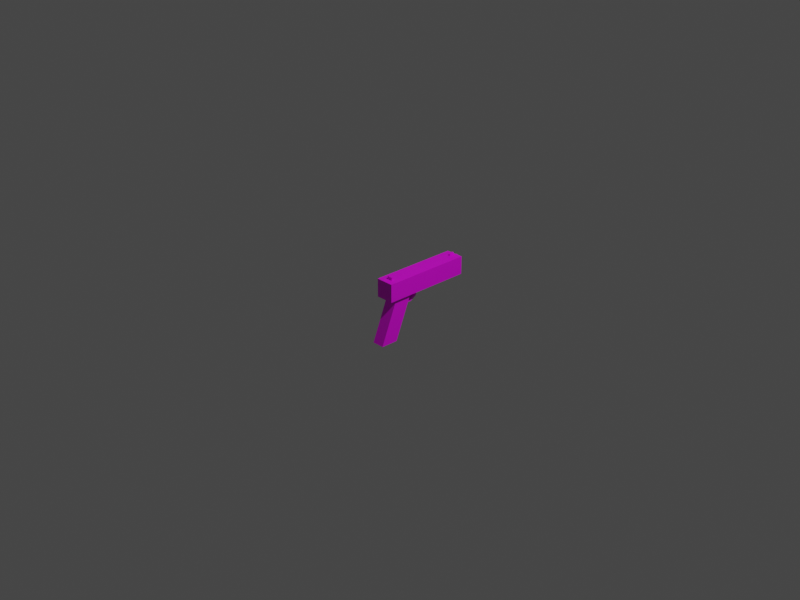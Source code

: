 # Source: glock1.blend  (saved by Blender 3.4.6; exported with 4.5.12 LTS)
import bpy
from mathutils import Matrix  # noqa: F401  (used for matrix-valued properties, if any)

bpy.ops.wm.read_factory_settings(use_empty=True)
scene = bpy.context.scene
scene.name = 'Scene'

# ---- collections
col_collection = bpy.data.collections.new('Collection'); scene.collection.children.link(col_collection)

# ---- images (referenced by path relative to the original .blend; pixels are not part of the script)
import os
ASSET_DIR = os.environ.get("B2B_ASSET_DIR", "")  # directory of the original .blend (textures are referenced by path, not embedded)
HERE = os.path.dirname(os.path.abspath(__file__))  # packed textures are extracted next to this script under _unpacked/

def load_image(name, relpath, width, height, colorspace="sRGB"):
    """Load a texture the original file referenced (path relative to the .blend, or extracted next to this script)."""
    p = next((c for c in (os.path.join(HERE, relpath), os.path.join(ASSET_DIR, relpath)) if relpath and os.path.exists(c)), "")
    if p:
        img = bpy.data.images.load(p, check_existing=True)
        img.name = name
    else:  # same state as the original file: an image datablock whose file is absent (Cycles renders it pink)
        img = bpy.data.images.new(name, width, height)
        img.source = "FILE"
        img.filepath = "//" + (relpath or name)
    img.colorspace_settings.name = colorspace
    return img
img_glock_png = load_image('glock.png', 'glock.png', 1024, 1024, 'sRGB')

# ---- materials (node trees are filled in below, after node groups)
mat_material = bpy.data.materials.new('Material')
mat_material.alpha_threshold = 0.0
mat_material.roughness = 0.5
mat_material.line_color = (0.0, 0.0, 0.0, 1.0)

# ---- material node trees
mat_material.use_nodes = True; mat_material.node_tree.nodes.clear()
_N = mat_material.node_tree.nodes; _L = mat_material.node_tree.links
n0 = _N.new('ShaderNodeOutputMaterial'); n0.name = 'Material Output'; n0.location = (300, 300)
n1 = _N.new('ShaderNodeBsdfPrincipled'); n1.name = 'Principled BSDF'; n1.location = (10, 300)
n1.distribution = 'GGX'
n1.subsurface_method = 'RANDOM_WALK_SKIN'
n1.inputs[3].default_value = 1.45
n1.inputs[27].default_value = (0.0, 0.0, 0.0, 1.0)
n1.inputs[28].default_value = 1.0
n2 = _N.new('ShaderNodeTexImage'); n2.name = 'Image Texture'; n2.location = (-384, 249)
n2.image = img_glock_png
n2.interpolation = 'Closest'
_L.new(n1.outputs[0], n0.inputs[0])
_L.new(n2.outputs[0], n1.inputs[0])
n0.is_active_output = True

# ---- world
world_world = bpy.data.worlds.new('World'); scene.world = world_world
world_world.use_nodes = True; world_world.node_tree.nodes.clear()
_N = world_world.node_tree.nodes; _L = world_world.node_tree.links
n0 = _N.new('ShaderNodeOutputWorld'); n0.name = 'World Output'; n0.location = (300, 300)
n1 = _N.new('ShaderNodeBackground'); n1.name = 'Background'; n1.location = (10, 300)
n1.inputs[0].default_value = (0.05088, 0.05088, 0.05088, 1.0)
_L.new(n1.outputs[0], n0.inputs[0])
n0.is_active_output = True
world_world.color = (0.05088, 0.05088, 0.05088)
world_world.use_sun_shadow = False
world_world.sun_shadow_jitter_overblur = 0.0

# ---- cameras
cam_camera = bpy.data.cameras.new('Camera')
cam_camera.clip_end = 100.0
cam_camera.ortho_scale = 7.314

# ---- lights
light_light = bpy.data.lights.new('Light', 'POINT')
light_light.transmission_factor = 0.0
light_light.energy = 1000.0
light_light.shadow_soft_size = 0.1
light_light.shadow_maximum_resolution = 0.006
light_light.use_absolute_resolution = True

# ---- meshes
me_glock = bpy.data.meshes.new('glock')
me_glock.from_pydata([(0.1, 0.16, 0.2), (0.1, 0.16, 0.0), (0.1, -0.04, 0.2), (0.1, -0.04, 0.0), (-0.1, 0.16, 0.2), (-0.1, 0.16, 0.0), (-0.1, -0.04, 0.2), (-0.1, -0.04, 0.0), (0.06804, -0.019, 0.01333), (0.06804, 0.01996, 0.01186), (0.06804, -0.05922, -0.4787), (0.06804, -0.02027, -0.4801), (-0.06804, -0.019, 0.01333), (-0.06804, 0.01996, 0.01186), (-0.06804, -0.05922, -0.4787), (-0.06804, -0.02027, -0.4801), (-3.725e-10, 0.1661, 0.1879), (-3.725e-10, 0.1597, 0.1879), (0.03536, 0.1661, 0.1732), (0.03536, 0.1597, 0.1732), (0.05, 0.1661, 0.1379), (0.05, 0.1597, 0.1379), (0.03536, 0.1661, 0.1025), (0.03536, 0.1597, 0.1025), (-3.725e-10, 0.1661, 0.08788), (-3.725e-10, 0.1597, 0.08788), (-0.03536, 0.1661, 0.1025), (-0.03536, 0.1597, 0.1025), (-0.05, 0.1661, 0.1379), (-0.05, 0.1597, 0.1379), (-0.03536, 0.1661, 0.1732), (-0.03536, 0.1597, 0.1732), (-3.725e-10, 0.1661, 0.1754), (-3.725e-10, 0.1597, 0.1754), (0.02652, 0.1661, 0.1644), (0.02652, 0.1597, 0.1644), (0.0375, 0.1661, 0.1379), (0.0375, 0.1597, 0.1379), (0.02652, 0.1661, 0.1114), (0.02652, 0.1597, 0.1114), (-3.725e-10, 0.1661, 0.1004), (-3.725e-10, 0.1597, 0.1004), (-0.02652, 0.1661, 0.1114), (-0.02652, 0.1597, 0.1114), (-0.0375, 0.1661, 0.1379), (-0.0375, 0.1597, 0.1379), (-0.02652, 0.1661, 0.1644), (-0.02652, 0.1597, 0.1644), (0.03223, 0.009419, -0.09117), (-0.03223, 0.009419, -0.09117), (0.03223, 0.02642, -0.08979), (-0.03223, 0.02642, -0.08979), (0.03223, 0.03647, -0.05907), (-0.03223, 0.03647, -0.05907), (0.03223, 0.03937, 0.005272), (-0.03223, 0.03937, 0.005272), (0.03223, 0.007355, -0.1143), (-0.03223, 0.007355, -0.1143), (0.03223, 0.02658, -0.1151), (-0.03223, 0.02658, -0.1151), (0.03223, 0.04057, -0.07395), (-0.03223, 0.04057, -0.07395), (0.03223, 0.04444, 0.005272), (-0.03223, 0.04444, 0.005272), (0.0159, 0.0242, 0.00168), (-0.0159, 0.0242, 0.00168), (0.0159, 0.02164, -0.02883), (-0.0159, 0.02164, -0.02883), (0.0159, 0.02401, -0.05647), (-0.0159, 0.02401, -0.05647), (0.0159, 0.0217, 0.002524), (-0.0159, 0.0217, 0.002524), (0.0159, 0.01914, -0.02883), (-0.0159, 0.01914, -0.02883), (0.0159, 0.02189, -0.06307), (-0.0159, 0.02189, -0.06307), (-0.01, 0.1436, 0.2021), (-0.01, 0.1436, 0.2209), (-0.01, 0.1543, 0.2021), (-0.01, 0.1543, 0.2274), (0.01, 0.1436, 0.2021), (0.01, 0.1436, 0.2209), (0.01, 0.1543, 0.2021), (0.01, 0.1543, 0.2274), (-0.03087, -0.026, 0.2), (-0.03087, -0.026, 0.23), (-0.03087, -0.022, 0.2), (-0.03087, -0.022, 0.23), (0.03087, -0.026, 0.2), (0.03087, -0.026, 0.23), (0.03087, -0.022, 0.2), (0.03087, -0.022, 0.23)], [], [(0, 4, 6, 2), (3, 2, 6, 7), (7, 6, 4, 5), (5, 1, 3, 7), (1, 0, 2, 3), (5, 4, 0, 1), (8, 12, 14, 10), (11, 10, 14, 15), (15, 14, 12, 13), (13, 9, 11, 15), (9, 8, 10, 11), (13, 12, 8, 9), (16, 17, 19, 18), (18, 19, 21, 20), (20, 21, 23, 22), (22, 23, 25, 24), (24, 25, 27, 26), (26, 27, 29, 28), (28, 29, 31, 30), (30, 31, 17, 16), (32, 34, 35, 33), (34, 36, 37, 35), (36, 38, 39, 37), (38, 40, 41, 39), (40, 42, 43, 41), (42, 44, 45, 43), (44, 46, 47, 45), (46, 32, 33, 47), (16, 18, 34, 32), (19, 17, 33, 35), (18, 20, 36, 34), (21, 19, 35, 37), (20, 22, 38, 36), (23, 21, 37, 39), (22, 24, 40, 38), (25, 23, 39, 41), (24, 26, 42, 40), (27, 25, 41, 43), (26, 28, 44, 42), (29, 27, 43, 45), (28, 30, 46, 44), (31, 29, 45, 47), (30, 16, 32, 46), (17, 31, 47, 33), (56, 58, 50, 48), (59, 57, 49, 51), (58, 60, 52, 50), (61, 59, 51, 53), (60, 62, 54, 52), (63, 61, 53, 55), (51, 49, 48, 50), (53, 51, 50, 52), (55, 53, 52, 54), (59, 58, 56, 57), (61, 60, 58, 59), (63, 62, 60, 61), (70, 72, 66, 64), (73, 71, 65, 67), (72, 74, 68, 66), (75, 73, 67, 69), (67, 65, 64, 66), (69, 67, 66, 68), (73, 72, 70, 71), (75, 74, 72, 73), (76, 77, 79, 78), (78, 79, 83, 82), (82, 83, 81, 80), (80, 81, 77, 76), (78, 82, 80, 76), (83, 79, 77, 81), (84, 85, 87, 86), (86, 87, 91, 90), (90, 91, 89, 88), (88, 89, 85, 84), (86, 90, 88, 84), (91, 87, 85, 89)])
_uv = me_glock.uv_layers.new(name='UVMap')
_uv.uv.foreach_set('vector', [0.9736, 0.8462, 0.9736, 0.9701, 0.3539, 0.9701, 0.3539, 0.8462, 0.266, 0.3252, 0.266, 0.4491, 0.1421, 0.4491, 0.1421, 0.3252, 0.3543, 0.8294, 0.3543, 0.7055, 0.9739, 0.7055, 0.9739, 0.8294, 0.9737, 0.5531, 0.9737, 0.677, 0.3541, 0.677, 0.3541, 0.5531, 0.9737, 0.3249, 0.9737, 0.4488, 0.354, 0.4488, 0.354, 0.3249, 0.1313, 0.3252, 0.1313, 0.4491, 0.007376, 0.4491, 0.007376, 0.3252, 0.2462, 0.3334, 0.1619, 0.3334, 0.1619, 0.02855, 0.2462, 0.02855, 0.4152, 0.6572, 0.2945, 0.6572, 0.2945, 0.5729, 0.4152, 0.5729, 0.4154, 0.02758, 0.2947, 0.0285, 0.4194, 0.3334, 0.5401, 0.3324, 0.1115, 0.3325, 0.02718, 0.3325, 0.02718, 0.02763, 0.1115, 0.02763, 0.5398, 0.3322, 0.4191, 0.3332, 0.2945, 0.02829, 0.4152, 0.02737, 0.6799, 0.04184, 0.8299, 0.04184, 0.8299, 0.1918, 0.6799, 0.1918, 0.9925, 0.4413, 0.9727, 0.4413, 0.9727, 0.4322, 0.9925, 0.4322, 0.9925, 0.4322, 0.9727, 0.4322, 0.9727, 0.4103, 0.9925, 0.4103, 0.9925, 0.4103, 0.9727, 0.4103, 0.9727, 0.3884, 0.9925, 0.3884, 0.9925, 0.637, 0.9728, 0.637, 0.9728, 0.6151, 0.9925, 0.6151, 0.9925, 0.6151, 0.9728, 0.6151, 0.9728, 0.5932, 0.9925, 0.5932, 0.9927, 0.3886, 0.973, 0.3886, 0.973, 0.4105, 0.9927, 0.4105, 0.9927, 0.4105, 0.973, 0.4105, 0.973, 0.4324, 0.9927, 0.4324, 0.9927, 0.4324, 0.973, 0.4324, 0.973, 0.4415, 0.9927, 0.4415, 0.6799, 0.04184, 0.8299, 0.04184, 0.8299, 0.1918, 0.6799, 0.1918, 0.6799, 0.04184, 0.8299, 0.04184, 0.8299, 0.1918, 0.6799, 0.1918, 0.6799, 0.04184, 0.8299, 0.04184, 0.8299, 0.1918, 0.6799, 0.1918, 0.6799, 0.04184, 0.8299, 0.04184, 0.8299, 0.1918, 0.6799, 0.1918, 0.6799, 0.04184, 0.8299, 0.04184, 0.8299, 0.1918, 0.6799, 0.1918, 0.6799, 0.04184, 0.8299, 0.04184, 0.8299, 0.1918, 0.6799, 0.1918, 0.6799, 0.04184, 0.8299, 0.04184, 0.8299, 0.1918, 0.6799, 0.1918, 0.6799, 0.04184, 0.8299, 0.04184, 0.8299, 0.1918, 0.6799, 0.1918, 0.06934, 0.4416, 0.04743, 0.4325, 0.05291, 0.427, 0.06934, 0.4338, 0.6799, 0.04184, 0.8299, 0.04184, 0.8299, 0.1918, 0.6799, 0.1918, 0.04743, 0.4325, 0.03836, 0.4106, 0.0461, 0.4106, 0.05291, 0.427, 0.6799, 0.04184, 0.8299, 0.04184, 0.8299, 0.1918, 0.6799, 0.1918, 0.03836, 0.4106, 0.04743, 0.3887, 0.05291, 0.3942, 0.0461, 0.4106, 0.6799, 0.04184, 0.8299, 0.04184, 0.8299, 0.1918, 0.6799, 0.1918, 0.04743, 0.3887, 0.06934, 0.3796, 0.06934, 0.3873, 0.05291, 0.3942, 0.6799, 0.04184, 0.8299, 0.04184, 0.8299, 0.1918, 0.6799, 0.1918, 0.06934, 0.3796, 0.09125, 0.3887, 0.08577, 0.3942, 0.06934, 0.3873, 0.6799, 0.04184, 0.8299, 0.04184, 0.8299, 0.1918, 0.6799, 0.1918, 0.09125, 0.3887, 0.1003, 0.4106, 0.09258, 0.4106, 0.08577, 0.3942, 0.6799, 0.04184, 0.8299, 0.04184, 0.8299, 0.1918, 0.6799, 0.1918, 0.1003, 0.4106, 0.09125, 0.4325, 0.08577, 0.427, 0.09258, 0.4106, 0.6799, 0.04184, 0.8299, 0.04184, 0.8299, 0.1918, 0.6799, 0.1918, 0.09125, 0.4325, 0.06934, 0.4416, 0.06934, 0.4338, 0.08577, 0.427, 0.6799, 0.04184, 0.8299, 0.04184, 0.8299, 0.1918, 0.6799, 0.1918, 0.5008, 0.2541, 0.5603, 0.2536, 0.5598, 0.2693, 0.5072, 0.2684, 0.5606, 0.2538, 0.501, 0.2543, 0.5074, 0.2686, 0.5601, 0.2695, 0.5603, 0.2536, 0.6037, 0.2791, 0.591, 0.2883, 0.5598, 0.2693, 0.6039, 0.2793, 0.5606, 0.2538, 0.5601, 0.2695, 0.5912, 0.2885, 0.6037, 0.2791, 0.6156, 0.3282, 0.5999, 0.3282, 0.591, 0.2883, 0.6159, 0.3284, 0.6039, 0.2793, 0.5912, 0.2885, 0.6002, 0.3284, 0.6799, 0.04184, 0.8299, 0.04184, 0.8299, 0.1918, 0.6799, 0.1918, 0.6799, 0.04184, 0.8299, 0.04184, 0.8299, 0.1918, 0.6799, 0.1918, 0.6799, 0.04184, 0.8299, 0.04184, 0.8299, 0.1918, 0.6799, 0.1918, 0.5603, 0.5951, 0.5603, 0.6351, 0.5008, 0.6351, 0.5008, 0.5951, 0.08931, 0.2793, 0.04937, 0.2793, 0.04937, 0.2538, 0.08931, 0.2538, 0.08931, 0.3284, 0.04937, 0.3284, 0.04937, 0.2793, 0.08931, 0.2793, 0.5452, 0.3265, 0.5373, 0.307, 0.545, 0.307, 0.5529, 0.3259, 0.5375, 0.3072, 0.5455, 0.3267, 0.5532, 0.3261, 0.5453, 0.3072, 0.5373, 0.307, 0.5458, 0.2858, 0.5524, 0.2899, 0.545, 0.307, 0.546, 0.286, 0.5375, 0.3072, 0.5453, 0.3072, 0.5526, 0.2901, 0.6799, 0.04184, 0.8299, 0.04184, 0.8299, 0.1918, 0.6799, 0.1918, 0.6799, 0.04184, 0.8299, 0.04184, 0.8299, 0.1918, 0.6799, 0.1918, 0.6799, 0.04184, 0.8299, 0.04184, 0.8299, 0.1918, 0.6799, 0.1918, 0.6799, 0.04184, 0.8299, 0.04184, 0.8299, 0.1918, 0.6799, 0.1918, 0.9231, 0.4503, 0.9231, 0.462, 0.9564, 0.466, 0.9564, 0.4503, 0.07554, 0.4504, 0.07554, 0.4661, 0.06314, 0.4661, 0.06314, 0.4504, 0.9561, 0.4501, 0.9561, 0.4658, 0.9228, 0.4617, 0.9228, 0.4501, 0.6799, 0.04184, 0.8299, 0.04184, 0.8299, 0.1918, 0.6799, 0.1918, 0.6799, 0.04184, 0.8299, 0.04184, 0.8299, 0.1918, 0.6799, 0.1918, 0.956, 0.902, 0.956, 0.9144, 0.9227, 0.9144, 0.9227, 0.902, 0.3977, 0.449, 0.3977, 0.4676, 0.4101, 0.4676, 0.4101, 0.449, 0.08847, 0.4491, 0.08847, 0.4677, 0.05021, 0.4677, 0.05021, 0.4491, 0.4098, 0.4488, 0.4098, 0.4674, 0.3974, 0.4674, 0.3974, 0.4488, 0.2232, 0.4491, 0.2232, 0.4677, 0.1849, 0.4677, 0.1849, 0.4491, 0.6799, 0.04184, 0.8299, 0.04184, 0.8299, 0.1918, 0.6799, 0.1918, 0.4097, 0.889, 0.4097, 0.9273, 0.3973, 0.9273, 0.3973, 0.889])
me_glock.materials.append(mat_material)
me_glock.use_mirror_vertex_groups = False
me_glock.update()

# ---- objects
ob_glock = bpy.data.objects.new('glock', me_glock)
ob_light = bpy.data.objects.new('Light', light_light)
ob_camera = bpy.data.objects.new('Camera', cam_camera)

# ---- transforms, parenting, visibility, modifiers, constraints
ob_glock.location = (0.0, 0.0, 0.0)
ob_glock.scale = (1.0, 5.0, 1.0)
ob_glock.lock_rotations_4d = False
ob_glock.empty_display_type = 'ARROWS'
ob_glock.lineart.crease_threshold = 0.0
ob_light.location = (4.076, 1.005, 5.904)
ob_light.rotation_euler = (0.6503, 0.05522, 1.866)
ob_light.lock_rotations_4d = False
ob_light.empty_display_type = 'ARROWS'
ob_light.color = (0.0, 0.0, 0.0, 0.0)
ob_light.lineart.crease_threshold = 0.0
ob_camera.location = (7.359, -6.926, 4.958)
ob_camera.rotation_euler = (1.109, 0.0, 0.8149)
ob_camera.lock_rotations_4d = False
ob_camera.empty_display_type = 'ARROWS'
ob_camera.color = (0.0, 0.0, 0.0, 0.0)
ob_camera.display_type = 'WIRE'
ob_camera.lineart.crease_threshold = 0.0

# ---- collection membership
col_collection.objects.link(ob_glock)
col_collection.objects.link(ob_light)
col_collection.objects.link(ob_camera)

# ---- scene / render settings (as saved in the file)
scene.camera = ob_camera
scene.frame_start = 1; scene.frame_end = 250; scene.frame_set(1)
scene.render.engine = 'BLENDER_WORKBENCH'
scene.render.resolution_x = 320
scene.render.resolution_y = 240
scene.cycles.sampling_pattern = 'TABULATED_SOBOL'
scene.cycles.use_light_tree = False
scene.view_settings.view_transform = 'Filmic'
bpy.context.view_layer.update()
